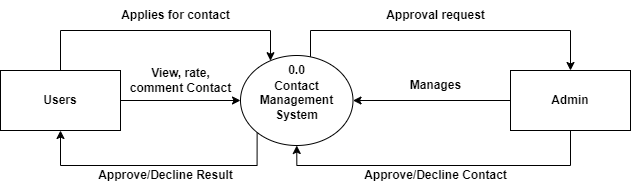

The diagram above was exported from draw.io. Its source (the exported page's mxGraphModel, read from the mxfile embedded in the PNG):
<mxGraphModel dx="772" dy="627" grid="1" gridSize="10" guides="1" tooltips="1" connect="1" arrows="1" fold="1" page="1" pageScale="1" pageWidth="850" pageHeight="1100" math="0" shadow="0">
  <root>
    <mxCell id="0" />
    <mxCell id="1" parent="0" />
    <mxCell id="zZ81Yg_QUP0B8u9YZynz-6" style="edgeStyle=orthogonalEdgeStyle;rounded=0;orthogonalLoop=1;jettySize=auto;html=1;exitX=0.5;exitY=0;exitDx=0;exitDy=0;" parent="1" source="zZ81Yg_QUP0B8u9YZynz-1" target="zZ81Yg_QUP0B8u9YZynz-2" edge="1">
      <mxGeometry relative="1" as="geometry">
        <Array as="points">
          <mxPoint x="270" y="320" />
          <mxPoint x="480" y="320" />
        </Array>
      </mxGeometry>
    </mxCell>
    <mxCell id="zZ81Yg_QUP0B8u9YZynz-11" style="edgeStyle=orthogonalEdgeStyle;rounded=0;orthogonalLoop=1;jettySize=auto;html=1;exitX=1;exitY=0.5;exitDx=0;exitDy=0;entryX=0;entryY=0.5;entryDx=0;entryDy=0;" parent="1" source="zZ81Yg_QUP0B8u9YZynz-1" target="zZ81Yg_QUP0B8u9YZynz-2" edge="1">
      <mxGeometry relative="1" as="geometry" />
    </mxCell>
    <mxCell id="zZ81Yg_QUP0B8u9YZynz-1" value="Users" style="rounded=0;whiteSpace=wrap;html=1;fontStyle=1" parent="1" vertex="1">
      <mxGeometry x="210" y="360" width="120" height="60" as="geometry" />
    </mxCell>
    <mxCell id="zZ81Yg_QUP0B8u9YZynz-16" style="edgeStyle=orthogonalEdgeStyle;rounded=0;orthogonalLoop=1;jettySize=auto;html=1;exitX=0.942;exitY=0.093;exitDx=0;exitDy=0;entryX=0.5;entryY=0;entryDx=0;entryDy=0;exitPerimeter=0;" parent="1" source="zZ81Yg_QUP0B8u9YZynz-7" target="zZ81Yg_QUP0B8u9YZynz-3" edge="1">
      <mxGeometry relative="1" as="geometry">
        <mxPoint x="506" y="270" as="targetPoint" />
        <Array as="points">
          <mxPoint x="520" y="348" />
          <mxPoint x="520" y="320" />
          <mxPoint x="780" y="320" />
        </Array>
      </mxGeometry>
    </mxCell>
    <mxCell id="zZ81Yg_QUP0B8u9YZynz-19" style="edgeStyle=orthogonalEdgeStyle;rounded=0;orthogonalLoop=1;jettySize=auto;html=1;exitX=0;exitY=1;exitDx=0;exitDy=0;entryX=0.5;entryY=1;entryDx=0;entryDy=0;" parent="1" source="zZ81Yg_QUP0B8u9YZynz-2" target="zZ81Yg_QUP0B8u9YZynz-1" edge="1">
      <mxGeometry relative="1" as="geometry">
        <Array as="points">
          <mxPoint x="467" y="455" />
          <mxPoint x="270" y="455" />
        </Array>
      </mxGeometry>
    </mxCell>
    <mxCell id="zZ81Yg_QUP0B8u9YZynz-2" value="Contact Management System" style="ellipse;whiteSpace=wrap;html=1;fontStyle=1" parent="1" vertex="1">
      <mxGeometry x="450" y="345" width="112.5" height="90" as="geometry" />
    </mxCell>
    <mxCell id="zZ81Yg_QUP0B8u9YZynz-13" style="edgeStyle=orthogonalEdgeStyle;rounded=0;orthogonalLoop=1;jettySize=auto;html=1;exitX=0.5;exitY=1;exitDx=0;exitDy=0;entryX=0.5;entryY=1;entryDx=0;entryDy=0;" parent="1" source="zZ81Yg_QUP0B8u9YZynz-3" target="zZ81Yg_QUP0B8u9YZynz-2" edge="1">
      <mxGeometry relative="1" as="geometry" />
    </mxCell>
    <mxCell id="zZ81Yg_QUP0B8u9YZynz-21" style="edgeStyle=orthogonalEdgeStyle;rounded=0;orthogonalLoop=1;jettySize=auto;html=1;exitX=0;exitY=0.5;exitDx=0;exitDy=0;entryX=1;entryY=0.5;entryDx=0;entryDy=0;" parent="1" source="zZ81Yg_QUP0B8u9YZynz-3" target="zZ81Yg_QUP0B8u9YZynz-2" edge="1">
      <mxGeometry relative="1" as="geometry" />
    </mxCell>
    <mxCell id="zZ81Yg_QUP0B8u9YZynz-3" value="Admin" style="rounded=0;whiteSpace=wrap;html=1;fontStyle=1" parent="1" vertex="1">
      <mxGeometry x="720" y="360" width="120" height="60" as="geometry" />
    </mxCell>
    <mxCell id="zZ81Yg_QUP0B8u9YZynz-7" value="0.0" style="text;html=1;align=center;verticalAlign=middle;resizable=0;points=[];autosize=1;strokeColor=none;fillColor=none;fontStyle=1" parent="1" vertex="1">
      <mxGeometry x="486.25" y="345" width="40" height="30" as="geometry" />
    </mxCell>
    <mxCell id="zZ81Yg_QUP0B8u9YZynz-10" value="Applies for contact" style="text;html=1;align=center;verticalAlign=middle;resizable=0;points=[];autosize=1;strokeColor=none;fillColor=none;fontStyle=1" parent="1" vertex="1">
      <mxGeometry x="320" y="290" width="130" height="30" as="geometry" />
    </mxCell>
    <mxCell id="zZ81Yg_QUP0B8u9YZynz-12" value="View, rate,&lt;br&gt;comment Contact" style="text;html=1;align=center;verticalAlign=middle;resizable=0;points=[];autosize=1;strokeColor=none;fillColor=none;fontStyle=1" parent="1" vertex="1">
      <mxGeometry x="330" y="350" width="120" height="40" as="geometry" />
    </mxCell>
    <mxCell id="zZ81Yg_QUP0B8u9YZynz-14" value="Approve/Decline Contact" style="text;html=1;align=center;verticalAlign=middle;resizable=0;points=[];autosize=1;strokeColor=none;fillColor=none;fontStyle=1" parent="1" vertex="1">
      <mxGeometry x="560" y="450" width="170" height="30" as="geometry" />
    </mxCell>
    <mxCell id="zZ81Yg_QUP0B8u9YZynz-18" value="Approval request" style="text;html=1;align=center;verticalAlign=middle;resizable=0;points=[];autosize=1;strokeColor=none;fillColor=none;fontStyle=1" parent="1" vertex="1">
      <mxGeometry x="585" y="290" width="120" height="30" as="geometry" />
    </mxCell>
    <mxCell id="zZ81Yg_QUP0B8u9YZynz-20" value="Approve/Decline Result" style="text;html=1;align=center;verticalAlign=middle;resizable=0;points=[];autosize=1;strokeColor=none;fillColor=none;fontStyle=1" parent="1" vertex="1">
      <mxGeometry x="295" y="450" width="160" height="30" as="geometry" />
    </mxCell>
    <mxCell id="zZ81Yg_QUP0B8u9YZynz-22" value="Manages" style="text;html=1;align=center;verticalAlign=middle;resizable=0;points=[];autosize=1;strokeColor=none;fillColor=none;fontStyle=1" parent="1" vertex="1">
      <mxGeometry x="610" y="360" width="70" height="30" as="geometry" />
    </mxCell>
  </root>
</mxGraphModel>